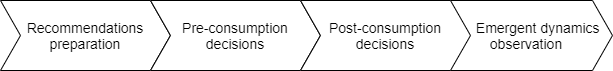

The diagram above was exported from draw.io. Its source (the exported page's mxGraphModel, read from the mxfile embedded in the PNG):
<mxGraphModel dx="1550" dy="754" grid="1" gridSize="10" guides="1" tooltips="1" connect="1" arrows="1" fold="1" page="1" pageScale="1" pageWidth="850" pageHeight="1100" math="0" shadow="0">
  <root>
    <mxCell id="0" />
    <mxCell id="1" parent="0" />
    <mxCell id="8NLM6hV3h9rW4vPJnHgX-5" value="&lt;font style=&quot;font-size: 14px&quot;&gt;Recommendations&lt;br&gt;preparation&lt;/font&gt;" style="shape=step;perimeter=stepPerimeter;whiteSpace=wrap;html=1;fixedSize=1;" parent="1" vertex="1">
      <mxGeometry x="128" y="360" width="170" height="70" as="geometry" />
    </mxCell>
    <mxCell id="8NLM6hV3h9rW4vPJnHgX-6" value="&lt;p class=&quot;MsoNormal&quot;&gt;&lt;span lang=&quot;EN-GB&quot;&gt;&lt;font style=&quot;font-size: 14px&quot;&gt;Pre-consumption&lt;br&gt;decisions&lt;/font&gt;&lt;/span&gt;&lt;/p&gt;" style="shape=step;perimeter=stepPerimeter;whiteSpace=wrap;html=1;fixedSize=1;" parent="1" vertex="1">
      <mxGeometry x="278" y="360" width="170" height="70" as="geometry" />
    </mxCell>
    <mxCell id="8NLM6hV3h9rW4vPJnHgX-7" value="&lt;p class=&quot;MsoNormal&quot;&gt;&lt;span style=&quot;font-size: 14px&quot;&gt;&amp;nbsp; &amp;nbsp; &amp;nbsp; Emergent dynamics observation&lt;/span&gt;&lt;/p&gt;" style="shape=step;perimeter=stepPerimeter;whiteSpace=wrap;html=1;fixedSize=1;" parent="1" vertex="1">
      <mxGeometry x="568" y="360" width="172" height="70" as="geometry" />
    </mxCell>
    <mxCell id="kZ2vD4QPbLRZyXRqOQGX-1" value="&lt;p class=&quot;MsoNormal&quot;&gt;&lt;span lang=&quot;EN-GB&quot;&gt;&lt;font style=&quot;font-size: 14px&quot;&gt;Post-consumption&lt;br&gt;decisions&lt;/font&gt;&lt;/span&gt;&lt;/p&gt;" style="shape=step;perimeter=stepPerimeter;whiteSpace=wrap;html=1;fixedSize=1;" parent="1" vertex="1">
      <mxGeometry x="428" y="360" width="170" height="70" as="geometry" />
    </mxCell>
  </root>
</mxGraphModel>